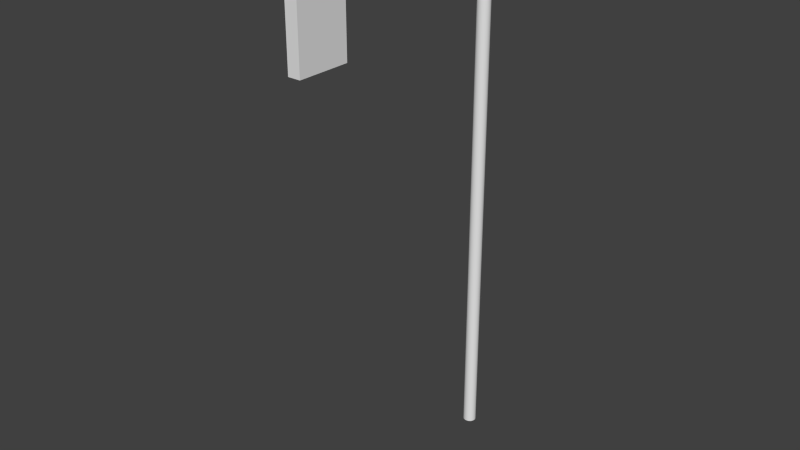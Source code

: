 # Source: Streetlight.blend  (saved by Blender 2.73.0; exported with 4.5.12 LTS)
import bpy
from mathutils import Matrix  # noqa: F401  (used for matrix-valued properties, if any)

bpy.ops.wm.read_factory_settings(use_empty=True)
scene = bpy.context.scene
scene.name = 'Scene'

# ---- collections
col_collection_1 = bpy.data.collections.new('Collection 1'); scene.collection.children.link(col_collection_1)

# ---- world
world_world = bpy.data.worlds.new('World'); scene.world = world_world
world_world.color = (0.05088, 0.05088, 0.05088)
world_world.use_sun_shadow = False
world_world.sun_shadow_jitter_overblur = 0.0
world_world.cycles.sampling_method = 'MANUAL'
world_world.cycles.sample_map_resolution = 256

# ---- meshes
me_cylinder = bpy.data.meshes.new('Cylinder')
me_cylinder.from_pydata([(0.0, 0.08577, -3.558), (0.0, 0.08577, 3.558), (0.01694, 0.08412, -3.558), (0.01694, 0.08412, 3.558), (0.03322, 0.07924, -3.558), (0.03322, 0.07924, 3.558), (0.04823, 0.07131, -3.558), (0.04823, 0.07131, 3.558), (0.06139, 0.06065, -3.558), (0.06139, 0.06065, 3.558), (0.07219, 0.04765, -3.558), (0.07219, 0.04765, 3.558), (0.08021, 0.03282, -3.558), (0.08021, 0.03282, 3.558), (0.08515, 0.01673, -3.558), (0.08515, 0.01673, 3.558), (0.08682, 6.475e-09, -3.558), (0.08682, 6.475e-09, 3.558), (0.08515, -0.01673, -3.558), (0.08515, -0.01673, 3.558), (0.08021, -0.03282, -3.558), (0.08021, -0.03282, 3.558), (0.07219, -0.04765, -3.558), (0.07219, -0.04765, 3.558), (0.06139, -0.06065, -3.558), (0.06139, -0.06065, 3.558), (0.04823, -0.07131, -3.558), (0.04823, -0.07131, 3.558), (0.03322, -0.07924, -3.558), (0.03322, -0.07924, 3.558), (0.01694, -0.08412, -3.558), (0.01694, -0.08412, 3.558), (-2.829e-08, -0.08577, -3.558), (-2.829e-08, -0.08577, 3.558), (-0.01694, -0.08412, -3.558), (-0.01694, -0.08412, 3.558), (-0.03322, -0.07924, -3.558), (-0.03322, -0.07924, 3.558), (-0.04823, -0.07131, -3.558), (-0.04823, -0.07131, 3.558), (-0.06139, -0.06065, -3.558), (-0.06139, -0.06065, 3.558), (-0.07219, -0.04765, -3.558), (-0.07219, -0.04765, 3.558), (-0.08021, -0.03282, -3.558), (-0.08021, -0.03282, 3.558), (-0.08515, -0.01673, -3.558), (-0.08515, -0.01673, 3.558), (-0.08682, 8.282e-08, -3.558), (-0.08682, 8.282e-08, 3.558), (-0.08515, 0.01673, -3.558), (-0.08515, 0.01673, 3.558), (-0.08021, 0.03282, -3.558), (-0.08021, 0.03282, 3.558), (-0.07219, 0.04765, -3.558), (-0.07219, 0.04765, 3.558), (-0.06139, 0.06065, -3.558), (-0.06139, 0.06065, 3.558), (-0.04823, 0.07131, -3.558), (-0.04823, 0.07131, 3.558), (-0.03322, 0.07924, -3.558), (-0.03322, 0.07924, 3.558), (-0.01694, 0.08412, -3.558), (-0.01694, 0.08412, 3.558), (-4.442e-07, 0.07432, 3.683), (0.01694, 0.07289, 3.682), (0.03322, 0.06866, 3.68), (0.04823, 0.06179, 3.676), (0.06139, 0.05255, 3.67), (0.07219, 0.04129, 3.664), (0.08021, 0.02844, 3.656), (0.08515, 0.0145, 3.648), (0.08682, 8.873e-09, 3.64), (0.08515, -0.0145, 3.632), (0.08021, -0.02844, 3.624), (0.07219, -0.04129, 3.616), (0.06139, -0.05255, 3.61), (0.04823, -0.06179, 3.604), (0.03322, -0.06866, 3.6), (0.01694, -0.07289, 3.598), (-4.725e-07, -0.07432, 3.597), (-0.01694, -0.07289, 3.598), (-0.03322, -0.06866, 3.6), (-0.04823, -0.06179, 3.604), (-0.06139, -0.05255, 3.61), (-0.07219, -0.04129, 3.616), (-0.08021, -0.02844, 3.624), (-0.08515, -0.0145, 3.632), (-0.08682, 7.503e-08, 3.64), (-0.08515, 0.0145, 3.648), (-0.08021, 0.02844, 3.656), (-0.07219, 0.04129, 3.664), (-0.06139, 0.05255, 3.67), (-0.04823, 0.06179, 3.676), (-0.03322, 0.06866, 3.68), (-0.01694, 0.07289, 3.682), (7.532e-08, -0.0835, 3.818), (0.01694, -0.08378, 3.816), (0.03322, -0.08462, 3.812), (0.04823, -0.08598, 3.804), (0.06139, -0.08781, 3.793), (0.07219, -0.09004, 3.78), (0.08021, -0.09258, 3.766), (0.08515, -0.09534, 3.75), (0.08682, -0.09821, 3.734), (0.08515, -0.1011, 3.717), (0.08021, -0.1038, 3.701), (0.07219, -0.1064, 3.687), (0.06139, -0.1086, 3.674), (0.04823, -0.1104, 3.663), (0.03322, -0.1118, 3.655), (0.01694, -0.1126, 3.651), (4.704e-08, -0.1129, 3.649), (-0.01694, -0.1126, 3.651), (-0.03322, -0.1118, 3.655), (-0.04823, -0.1104, 3.663), (-0.06139, -0.1086, 3.674), (-0.07219, -0.1064, 3.687), (-0.08021, -0.1038, 3.701), (-0.08515, -0.1011, 3.717), (-0.08682, -0.09821, 3.734), (-0.08515, -0.09534, 3.75), (-0.08021, -0.09258, 3.766), (-0.07219, -0.09004, 3.78), (-0.06139, -0.08781, 3.793), (-0.04823, -0.08598, 3.804), (-0.03322, -0.08462, 3.812), (-0.01694, -0.08378, 3.816), (-3.054e-07, -3.132, 3.776), (0.01694, -3.132, 3.774), (0.03322, -3.131, 3.769), (0.04823, -3.131, 3.762), (0.06139, -3.131, 3.751), (0.07219, -3.13, 3.738), (0.08021, -3.13, 3.723), (0.08515, -3.129, 3.707), (0.08682, -3.129, 3.69), (0.08515, -3.128, 3.674), (0.08021, -3.128, 3.657), (0.07219, -3.127, 3.643), (0.06139, -3.127, 3.63), (0.04823, -3.127, 3.619), (0.03322, -3.126, 3.611), (0.01694, -3.126, 3.606), (-3.337e-07, -3.126, 3.605), (-0.01694, -3.126, 3.606), (-0.03322, -3.126, 3.611), (-0.04823, -3.127, 3.619), (-0.06139, -3.127, 3.63), (-0.07219, -3.127, 3.643), (-0.08021, -3.128, 3.657), (-0.08515, -3.128, 3.674), (-0.08682, -3.129, 3.69), (-0.08515, -3.129, 3.707), (-0.08021, -3.13, 3.723), (-0.07219, -3.13, 3.738), (-0.06139, -3.131, 3.751), (-0.04823, -3.131, 3.762), (-0.03322, -3.131, 3.769), (-0.01694, -3.132, 3.774), (0.08127, -3.179, 3.718), (0.08127, -2.489, 3.718), (-0.08127, -2.489, 3.718), (-0.08127, -3.179, 3.718), (0.08127, -3.179, 2.392), (0.08127, -2.489, 2.392), (-0.08127, -2.489, 2.392), (-0.08127, -3.179, 2.392)], [], [(0, 1, 3, 2), (2, 3, 5, 4), (4, 5, 7, 6), (6, 7, 9, 8), (8, 9, 11, 10), (10, 11, 13, 12), (12, 13, 15, 14), (14, 15, 17, 16), (16, 17, 19, 18), (18, 19, 21, 20), (20, 21, 23, 22), (22, 23, 25, 24), (24, 25, 27, 26), (26, 27, 29, 28), (28, 29, 31, 30), (30, 31, 33, 32), (32, 33, 35, 34), (34, 35, 37, 36), (36, 37, 39, 38), (38, 39, 41, 40), (40, 41, 43, 42), (42, 43, 45, 44), (44, 45, 47, 46), (46, 47, 49, 48), (48, 49, 51, 50), (50, 51, 53, 52), (52, 53, 55, 54), (54, 55, 57, 56), (56, 57, 59, 58), (58, 59, 61, 60), (45, 43, 85, 86), (62, 63, 1, 0), (60, 61, 63, 62), (0, 2, 4, 6, 8, 10, 12, 14, 16, 18, 20, 22, 24, 26, 28, 30, 32, 34, 36, 38, 40, 42, 44, 46, 48, 50, 52, 54, 56, 58, 60, 62), (89, 88, 120, 121), (23, 21, 74, 75), (51, 49, 88, 89), (7, 5, 66, 67), (29, 27, 77, 78), (57, 55, 91, 92), (35, 33, 80, 81), (13, 11, 69, 70), (63, 61, 94, 95), (41, 39, 83, 84), (19, 17, 72, 73), (47, 45, 86, 87), (25, 23, 75, 76), (53, 51, 89, 90), (9, 7, 67, 68), (31, 29, 78, 79), (59, 57, 92, 93), (37, 35, 81, 82), (15, 13, 70, 71), (1, 63, 95, 64), (43, 41, 84, 85), (21, 19, 73, 74), (49, 47, 87, 88), (5, 3, 65, 66), (27, 25, 76, 77), (55, 53, 90, 91), (11, 9, 68, 69), (33, 31, 79, 80), (61, 59, 93, 94), (39, 37, 82, 83), (3, 1, 64, 65), (17, 15, 71, 72), (123, 122, 154, 155), (67, 66, 98, 99), (78, 77, 109, 110), (87, 86, 118, 119), (65, 64, 96, 97), (76, 75, 107, 108), (64, 95, 127, 96), (85, 84, 116, 117), (74, 73, 105, 106), (94, 93, 125, 126), (83, 82, 114, 115), (72, 71, 103, 104), (92, 91, 123, 124), (81, 80, 112, 113), (70, 69, 101, 102), (90, 89, 121, 122), (68, 67, 99, 100), (79, 78, 110, 111), (88, 87, 119, 120), (66, 65, 97, 98), (77, 76, 108, 109), (86, 85, 117, 118), (75, 74, 106, 107), (95, 94, 126, 127), (84, 83, 115, 116), (73, 72, 104, 105), (93, 92, 124, 125), (82, 81, 113, 114), (71, 70, 102, 103), (91, 90, 122, 123), (69, 68, 100, 101), (80, 79, 111, 112), (129, 128, 159, 158, 157, 156, 155, 154, 153, 152, 151, 150, 149, 148, 147, 146, 145, 144, 143, 142, 141, 140, 139, 138, 137, 136, 135, 134, 133, 132, 131, 130), (101, 100, 132, 133), (112, 111, 143, 144), (121, 120, 152, 153), (99, 98, 130, 131), (110, 109, 141, 142), (119, 118, 150, 151), (97, 96, 128, 129), (108, 107, 139, 140), (96, 127, 159, 128), (117, 116, 148, 149), (106, 105, 137, 138), (126, 125, 157, 158), (115, 114, 146, 147), (104, 103, 135, 136), (124, 123, 155, 156), (113, 112, 144, 145), (102, 101, 133, 134), (122, 121, 153, 154), (100, 99, 131, 132), (111, 110, 142, 143), (120, 119, 151, 152), (98, 97, 129, 130), (109, 108, 140, 141), (118, 117, 149, 150), (107, 106, 138, 139), (127, 126, 158, 159), (116, 115, 147, 148), (105, 104, 136, 137), (125, 124, 156, 157), (114, 113, 145, 146), (103, 102, 134, 135), (160, 161, 162, 163), (161, 160, 164, 165), (162, 161, 165, 166), (160, 163, 167, 164), (163, 162, 166, 167), (167, 166, 165, 164)])
me_cylinder.use_remesh_preserve_volume = False
me_cylinder.use_remesh_preserve_attributes = False
me_cylinder.use_mirror_vertex_groups = False
me_cylinder.update()

# ---- objects
ob_streetlight = bpy.data.objects.new('Streetlight', me_cylinder)

# ---- transforms, parenting, visibility, modifiers, constraints
ob_streetlight.location = (0.0, 0.0, 3.539)
ob_streetlight.lineart.crease_threshold = 0.0

# ---- collection membership
col_collection_1.objects.link(ob_streetlight)

# ---- scene / render settings (as saved in the file)
scene.frame_start = 1; scene.frame_end = 250; scene.frame_set(2)
scene.render.engine = 'BLENDER_EEVEE_NEXT'
scene.render.resolution_percentage = 50
scene.render.dither_intensity = 0.0
scene.cycles.use_denoising = False
scene.cycles.samples = 10
scene.cycles.sampling_pattern = 'TABULATED_SOBOL'
scene.cycles.light_sampling_threshold = 0.0
scene.cycles.use_adaptive_sampling = False
scene.cycles.use_light_tree = False
scene.cycles.blur_glossy = 0.0
scene.cycles.pixel_filter_type = 'GAUSSIAN'
scene.cycles.sample_clamp_indirect = 0.0
scene.view_settings.view_transform = 'Standard'
bpy.context.view_layer.update()

# ---- added for rendering (the .blend has no active camera and no usable light): camera, sun
cam_auto = bpy.data.cameras.new('AutoCamera')
cam_auto.lens = 50.0
cam_auto.sensor_width = 36.0
cam_auto.clip_end = 1000.0
ob_auto_camera = bpy.data.objects.new('AutoCamera', cam_auto)
scene.collection.objects.link(ob_auto_camera)
ob_auto_camera.location = (7.46462, -10.5041, 9.64072)
ob_auto_camera.rotation_euler = (1.09748, -7.21219e-08, 0.694738)
scene.camera = ob_auto_camera
light_auto_sun = bpy.data.lights.new('AutoSun', 'SUN')
light_auto_sun.energy = 3.0
light_auto_sun.angle = 0.0523599
ob_auto_sun = bpy.data.objects.new('AutoSun', light_auto_sun)
scene.collection.objects.link(ob_auto_sun)
ob_auto_sun.rotation_euler = (0.872665, 0.174533, 0.523599)
bpy.context.view_layer.update()
